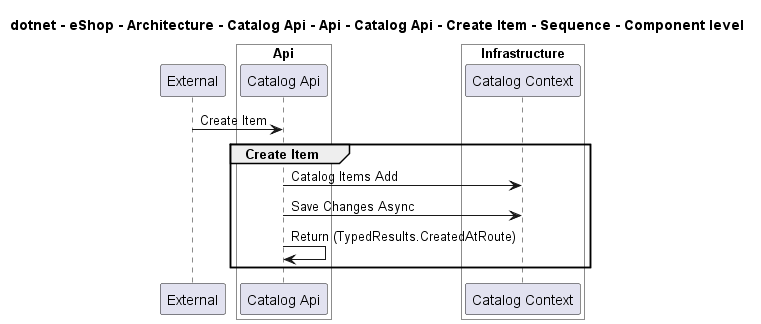

The diagram above was rendered by PlantUML. Its source (embedded in the PNG):
@startuml
!pragma layout smetana

title dotnet - eShop - Architecture - Catalog Api - Api - Catalog Api - Create Item - Sequence - Component level

participant "External" as C4InterFlow.SoftwareSystems.ExternalSystem

box "Catalog Api" #White
    
box "Api" #White
    participant "Catalog Api" as dotnet.eShop.Architecture.SoftwareSystems.CatalogApi.Containers.Api.Components.CatalogApi
end box

    
box "Infrastructure" #White
    participant "Catalog Context" as dotnet.eShop.Architecture.SoftwareSystems.CatalogApi.Containers.Infrastructure.Components.CatalogContext
end box

end box


C4InterFlow.SoftwareSystems.ExternalSystem -> dotnet.eShop.Architecture.SoftwareSystems.CatalogApi.Containers.Api.Components.CatalogApi : Create Item
group Create Item
dotnet.eShop.Architecture.SoftwareSystems.CatalogApi.Containers.Api.Components.CatalogApi -> dotnet.eShop.Architecture.SoftwareSystems.CatalogApi.Containers.Infrastructure.Components.CatalogContext : Catalog Items Add
dotnet.eShop.Architecture.SoftwareSystems.CatalogApi.Containers.Api.Components.CatalogApi -> dotnet.eShop.Architecture.SoftwareSystems.CatalogApi.Containers.Infrastructure.Components.CatalogContext : Save Changes Async
dotnet.eShop.Architecture.SoftwareSystems.CatalogApi.Containers.Api.Components.CatalogApi -> dotnet.eShop.Architecture.SoftwareSystems.CatalogApi.Containers.Api.Components.CatalogApi : Return (TypedResults.CreatedAtRoute)
end


@enduml